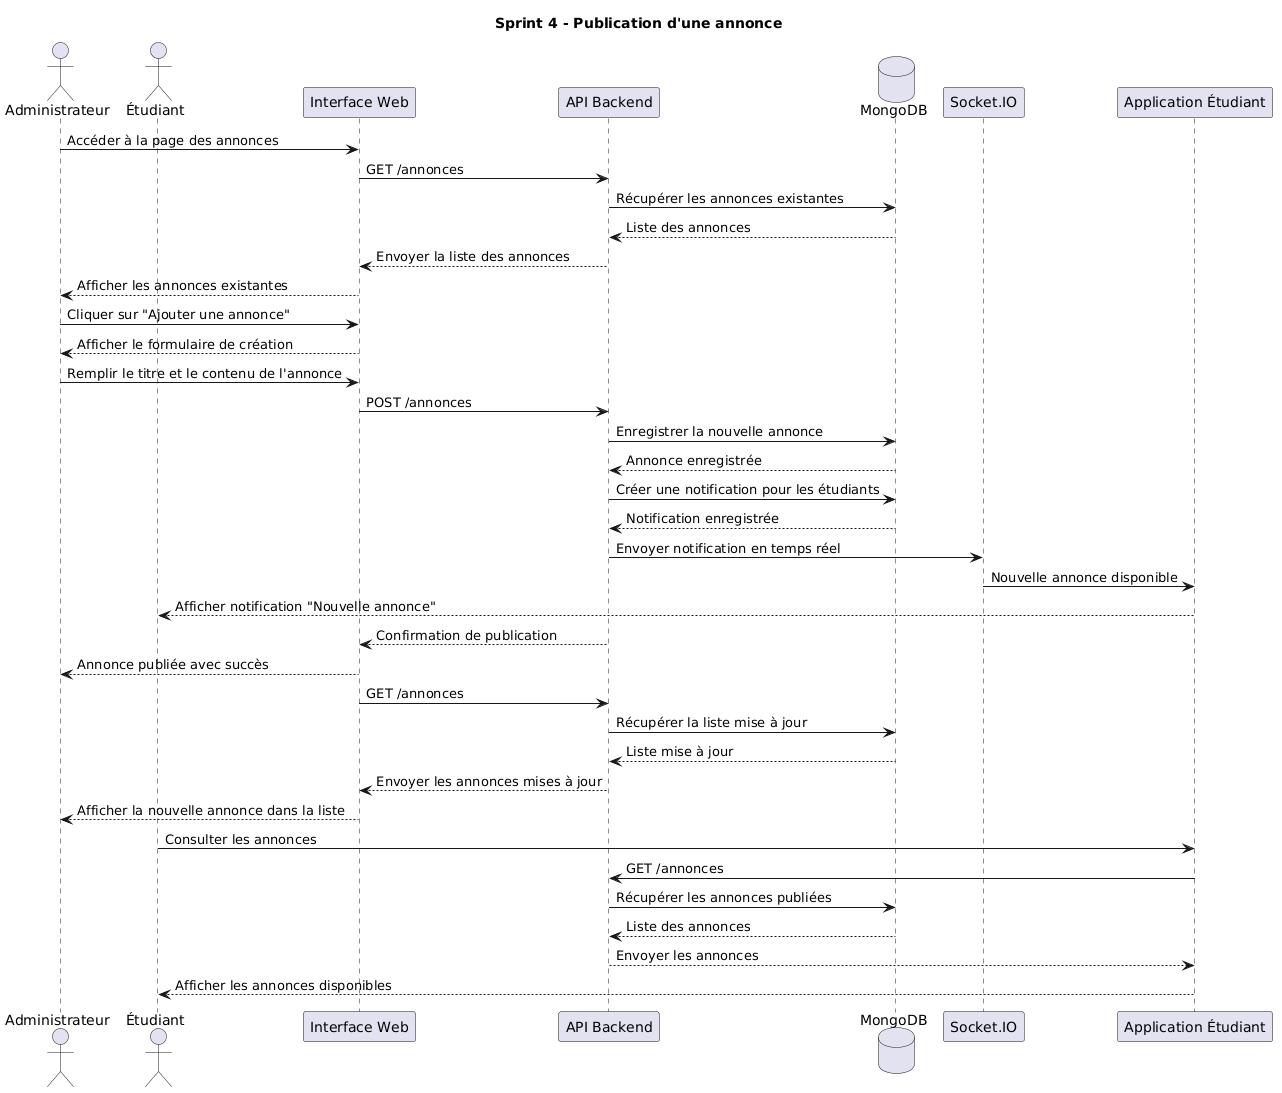

The diagram above was rendered by PlantUML. Its source (embedded in the PNG):
@startuml
title Sprint 4 - Publication d'une annonce

actor "Administrateur" as Admin
actor "Étudiant" as E
participant "Interface Web" as UI
participant "API Backend" as API
database "MongoDB" as DB
participant "Socket.IO" as Socket
participant "Application Étudiant" as App

Admin -> UI : Accéder à la page des annonces
UI -> API : GET /annonces
API -> DB : Récupérer les annonces existantes
DB --> API : Liste des annonces
API --> UI : Envoyer la liste des annonces
UI --> Admin : Afficher les annonces existantes

Admin -> UI : Cliquer sur "Ajouter une annonce"
UI --> Admin : Afficher le formulaire de création

Admin -> UI : Remplir le titre et le contenu de l'annonce
UI -> API : POST /annonces
API -> DB : Enregistrer la nouvelle annonce
DB --> API : Annonce enregistrée

API -> DB : Créer une notification pour les étudiants
DB --> API : Notification enregistrée
API -> Socket : Envoyer notification en temps réel
Socket -> App : Nouvelle annonce disponible
App --> E : Afficher notification "Nouvelle annonce"

API --> UI : Confirmation de publication
UI --> Admin : Annonce publiée avec succès

UI -> API : GET /annonces
API -> DB : Récupérer la liste mise à jour
DB --> API : Liste mise à jour
API --> UI : Envoyer les annonces mises à jour
UI --> Admin : Afficher la nouvelle annonce dans la liste

E -> App : Consulter les annonces
App -> API : GET /annonces
API -> DB : Récupérer les annonces publiées
DB --> API : Liste des annonces
API --> App : Envoyer les annonces
App --> E : Afficher les annonces disponibles
@enduml